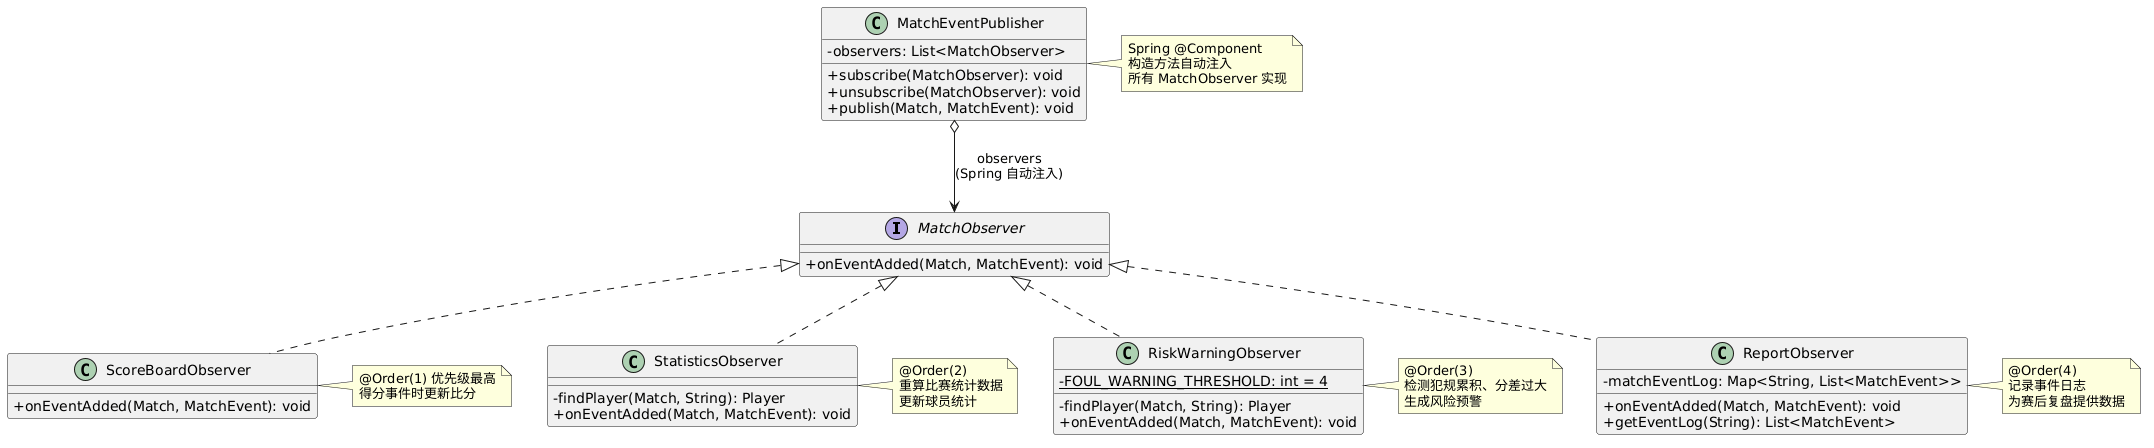

The diagram above was rendered by PlantUML. Its source (embedded in the PNG):
@startuml
skinparam classAttributeIconSize 0
skinparam classFontSize 14

interface MatchObserver {
    +onEventAdded(Match, MatchEvent): void
}

class ScoreBoardObserver {
    +onEventAdded(Match, MatchEvent): void
}
note right of ScoreBoardObserver
  @Order(1) 优先级最高
  得分事件时更新比分
end note

class StatisticsObserver {
    -findPlayer(Match, String): Player
    +onEventAdded(Match, MatchEvent): void
}
note right of StatisticsObserver
  @Order(2)
  重算比赛统计数据
  更新球员统计
end note

class RiskWarningObserver {
    -{static} FOUL_WARNING_THRESHOLD: int = 4
    -findPlayer(Match, String): Player
    +onEventAdded(Match, MatchEvent): void
}
note right of RiskWarningObserver
  @Order(3)
  检测犯规累积、分差过大
  生成风险预警
end note

class ReportObserver {
    -matchEventLog: Map<String, List<MatchEvent>>
    +onEventAdded(Match, MatchEvent): void
    +getEventLog(String): List<MatchEvent>
}
note right of ReportObserver
  @Order(4)
  记录事件日志
  为赛后复盘提供数据
end note

class MatchEventPublisher {
    -observers: List<MatchObserver>
    +subscribe(MatchObserver): void
    +unsubscribe(MatchObserver): void
    +publish(Match, MatchEvent): void
}
note right of MatchEventPublisher
  Spring @Component
  构造方法自动注入
  所有 MatchObserver 实现
end note

MatchObserver <|.. ScoreBoardObserver
MatchObserver <|.. StatisticsObserver
MatchObserver <|.. RiskWarningObserver
MatchObserver <|.. ReportObserver

MatchEventPublisher o--> MatchObserver : observers\n(Spring 自动注入)
@enduml